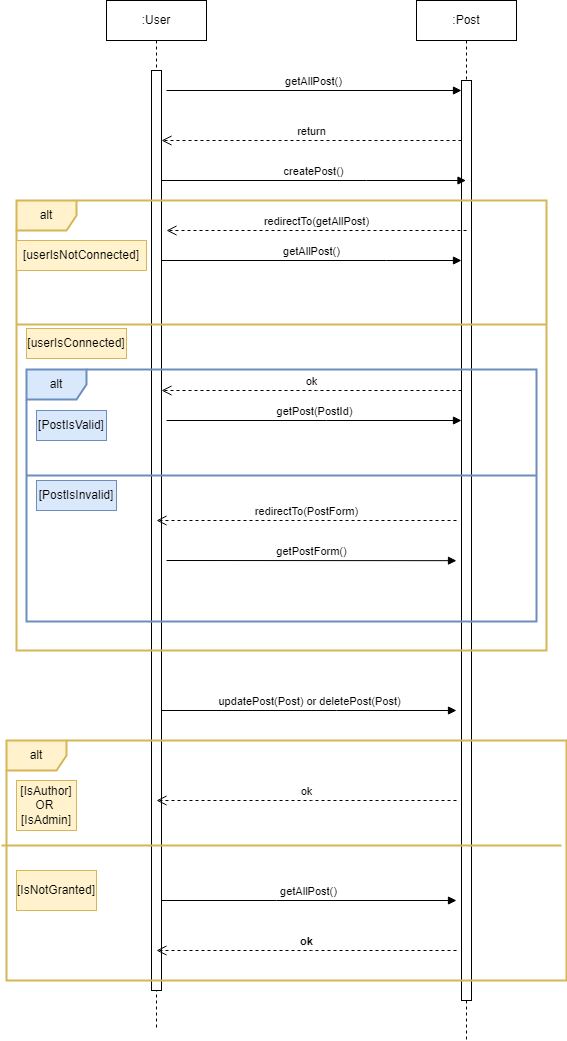

The diagram above was exported from draw.io. Its source (the exported page's mxGraphModel, read from the mxfile embedded in the PNG):
<mxGraphModel dx="1434" dy="796" grid="1" gridSize="10" guides="1" tooltips="1" connect="1" arrows="1" fold="1" page="1" pageScale="1" pageWidth="850" pageHeight="1100" background="#ffffff" math="0" shadow="0">
  <root>
    <mxCell id="0" />
    <mxCell id="1" parent="0" />
    <mxCell id="gwW3LyFHUbsthx8mH1fI-1" value=":User" style="shape=umlLifeline;perimeter=lifelinePerimeter;whiteSpace=wrap;html=1;container=0;dropTarget=0;collapsible=0;recursiveResize=0;outlineConnect=0;portConstraint=eastwest;newEdgeStyle={&quot;edgeStyle&quot;:&quot;elbowEdgeStyle&quot;,&quot;elbow&quot;:&quot;vertical&quot;,&quot;curved&quot;:0,&quot;rounded&quot;:0};" parent="1" vertex="1">
      <mxGeometry x="250" y="50" width="100" height="1030" as="geometry" />
    </mxCell>
    <mxCell id="gwW3LyFHUbsthx8mH1fI-2" value="" style="html=1;points=[];perimeter=orthogonalPerimeter;outlineConnect=0;targetShapes=umlLifeline;portConstraint=eastwest;newEdgeStyle={&quot;edgeStyle&quot;:&quot;elbowEdgeStyle&quot;,&quot;elbow&quot;:&quot;vertical&quot;,&quot;curved&quot;:0,&quot;rounded&quot;:0};" parent="gwW3LyFHUbsthx8mH1fI-1" vertex="1">
      <mxGeometry x="45" y="70" width="10" height="920" as="geometry" />
    </mxCell>
    <mxCell id="gwW3LyFHUbsthx8mH1fI-3" value=":Post" style="shape=umlLifeline;perimeter=lifelinePerimeter;whiteSpace=wrap;html=1;container=0;dropTarget=0;collapsible=0;recursiveResize=0;outlineConnect=0;portConstraint=eastwest;newEdgeStyle={&quot;edgeStyle&quot;:&quot;elbowEdgeStyle&quot;,&quot;elbow&quot;:&quot;vertical&quot;,&quot;curved&quot;:0,&quot;rounded&quot;:0};" parent="1" vertex="1">
      <mxGeometry x="560" y="50" width="100" height="1040" as="geometry" />
    </mxCell>
    <mxCell id="gwW3LyFHUbsthx8mH1fI-4" value="" style="html=1;points=[];perimeter=orthogonalPerimeter;outlineConnect=0;targetShapes=umlLifeline;portConstraint=eastwest;newEdgeStyle={&quot;edgeStyle&quot;:&quot;elbowEdgeStyle&quot;,&quot;elbow&quot;:&quot;vertical&quot;,&quot;curved&quot;:0,&quot;rounded&quot;:0};" parent="gwW3LyFHUbsthx8mH1fI-3" vertex="1">
      <mxGeometry x="45" y="80" width="10" height="920" as="geometry" />
    </mxCell>
    <mxCell id="gwW3LyFHUbsthx8mH1fI-5" value="getAllPost()" style="html=1;verticalAlign=bottom;endArrow=block;edgeStyle=elbowEdgeStyle;elbow=vertical;curved=0;rounded=0;" parent="1" target="gwW3LyFHUbsthx8mH1fI-4" edge="1">
      <mxGeometry x="-0.0006" relative="1" as="geometry">
        <mxPoint x="310" y="140" as="sourcePoint" />
        <Array as="points" />
        <mxPoint as="offset" />
      </mxGeometry>
    </mxCell>
    <mxCell id="gwW3LyFHUbsthx8mH1fI-6" value="return" style="html=1;verticalAlign=bottom;endArrow=open;dashed=1;endSize=8;edgeStyle=elbowEdgeStyle;elbow=vertical;curved=0;rounded=0;" parent="1" source="gwW3LyFHUbsthx8mH1fI-4" target="gwW3LyFHUbsthx8mH1fI-2" edge="1">
      <mxGeometry relative="1" as="geometry">
        <mxPoint x="305" y="225" as="targetPoint" />
        <Array as="points">
          <mxPoint x="350" y="190" />
          <mxPoint x="300" y="300" />
        </Array>
      </mxGeometry>
    </mxCell>
    <mxCell id="gwW3LyFHUbsthx8mH1fI-7" value="createPost()" style="html=1;verticalAlign=bottom;endArrow=block;edgeStyle=elbowEdgeStyle;elbow=vertical;curved=0;rounded=0;" parent="1" source="gwW3LyFHUbsthx8mH1fI-2" target="gwW3LyFHUbsthx8mH1fI-3" edge="1">
      <mxGeometry relative="1" as="geometry">
        <mxPoint x="210" y="260" as="sourcePoint" />
        <Array as="points">
          <mxPoint x="510" y="230" />
          <mxPoint x="470" y="240" />
        </Array>
        <mxPoint x="440" y="260" as="targetPoint" />
      </mxGeometry>
    </mxCell>
    <mxCell id="gwW3LyFHUbsthx8mH1fI-8" value="alt" style="shape=umlFrame;whiteSpace=wrap;html=1;pointerEvents=0;fillColor=#fff2cc;strokeColor=#d6b656;strokeWidth=2;" parent="1" vertex="1">
      <mxGeometry x="160" y="250" width="530" height="450" as="geometry" />
    </mxCell>
    <mxCell id="gwW3LyFHUbsthx8mH1fI-9" value="" style="line;strokeWidth=2;fillColor=#fff2cc;align=left;verticalAlign=middle;spacingTop=-1;spacingLeft=3;spacingRight=3;rotatable=0;labelPosition=right;points=[];portConstraint=eastwest;strokeColor=#d6b656;" parent="1" vertex="1">
      <mxGeometry x="160" y="370" width="530" height="8" as="geometry" />
    </mxCell>
    <mxCell id="gwW3LyFHUbsthx8mH1fI-10" value="[userIsNotConnected]" style="text;html=1;strokeColor=#d6b656;fillColor=#fff2cc;align=center;verticalAlign=middle;whiteSpace=wrap;rounded=0;" parent="1" vertex="1">
      <mxGeometry x="160" y="290" width="130" height="30" as="geometry" />
    </mxCell>
    <mxCell id="gwW3LyFHUbsthx8mH1fI-11" value="getAllPost()" style="html=1;verticalAlign=bottom;endArrow=block;edgeStyle=elbowEdgeStyle;elbow=vertical;curved=0;rounded=0;" parent="1" source="gwW3LyFHUbsthx8mH1fI-2" target="gwW3LyFHUbsthx8mH1fI-4" edge="1">
      <mxGeometry relative="1" as="geometry">
        <mxPoint x="320" y="280" as="sourcePoint" />
        <Array as="points">
          <mxPoint x="530" y="310" />
          <mxPoint x="310" y="280" />
        </Array>
        <mxPoint x="600" y="280" as="targetPoint" />
      </mxGeometry>
    </mxCell>
    <mxCell id="gwW3LyFHUbsthx8mH1fI-13" value="[userIsConnected]" style="text;html=1;strokeColor=#d6b656;fillColor=#fff2cc;align=center;verticalAlign=middle;whiteSpace=wrap;rounded=0;" parent="1" vertex="1">
      <mxGeometry x="170" y="378" width="100" height="30" as="geometry" />
    </mxCell>
    <mxCell id="gwW3LyFHUbsthx8mH1fI-14" value="alt" style="shape=umlFrame;whiteSpace=wrap;html=1;pointerEvents=0;fillColor=#dae8fc;strokeColor=#6c8ebf;strokeWidth=2;" parent="1" vertex="1">
      <mxGeometry x="170" y="419" width="510" height="252" as="geometry" />
    </mxCell>
    <mxCell id="gwW3LyFHUbsthx8mH1fI-15" value="[PostIsValid]" style="text;html=1;strokeColor=#6c8ebf;fillColor=#dae8fc;align=center;verticalAlign=middle;whiteSpace=wrap;rounded=0;" parent="1" vertex="1">
      <mxGeometry x="180" y="460" width="70" height="30" as="geometry" />
    </mxCell>
    <mxCell id="gwW3LyFHUbsthx8mH1fI-16" value="" style="line;strokeWidth=2;fillColor=#dae8fc;align=left;verticalAlign=middle;spacingTop=-1;spacingLeft=3;spacingRight=3;rotatable=0;labelPosition=right;points=[];portConstraint=eastwest;strokeColor=#6c8ebf;" parent="1" vertex="1">
      <mxGeometry x="170" y="510" width="510" height="30" as="geometry" />
    </mxCell>
    <mxCell id="gwW3LyFHUbsthx8mH1fI-17" value="ok" style="html=1;verticalAlign=bottom;endArrow=open;dashed=1;endSize=8;edgeStyle=elbowEdgeStyle;elbow=vertical;curved=0;rounded=0;" parent="1" source="gwW3LyFHUbsthx8mH1fI-4" target="gwW3LyFHUbsthx8mH1fI-2" edge="1">
      <mxGeometry relative="1" as="geometry">
        <mxPoint x="320" y="340" as="targetPoint" />
        <Array as="points">
          <mxPoint x="460" y="440" />
          <mxPoint x="580" y="340" />
          <mxPoint x="315" y="444.5" />
        </Array>
        <mxPoint x="590" y="450" as="sourcePoint" />
      </mxGeometry>
    </mxCell>
    <mxCell id="gwW3LyFHUbsthx8mH1fI-18" value="getPost(PostId)" style="html=1;verticalAlign=bottom;endArrow=block;edgeStyle=elbowEdgeStyle;elbow=vertical;curved=0;rounded=0;" parent="1" target="gwW3LyFHUbsthx8mH1fI-4" edge="1">
      <mxGeometry relative="1" as="geometry">
        <mxPoint x="310" y="470" as="sourcePoint" />
        <Array as="points">
          <mxPoint x="470" y="470" />
        </Array>
        <mxPoint x="610" y="490" as="targetPoint" />
      </mxGeometry>
    </mxCell>
    <mxCell id="gwW3LyFHUbsthx8mH1fI-19" value="getPostForm()" style="html=1;verticalAlign=bottom;endArrow=block;edgeStyle=elbowEdgeStyle;elbow=vertical;curved=0;rounded=0;exitX=1.5;exitY=0.833;exitDx=0;exitDy=0;exitPerimeter=0;" parent="1" edge="1">
      <mxGeometry x="-0.0006" relative="1" as="geometry">
        <mxPoint x="310" y="609.9999999999999" as="sourcePoint" />
        <Array as="points">
          <mxPoint x="450" y="610.18" />
        </Array>
        <mxPoint x="600" y="610.18" as="targetPoint" />
        <mxPoint as="offset" />
      </mxGeometry>
    </mxCell>
    <mxCell id="gwW3LyFHUbsthx8mH1fI-20" value="redirectTo(PostForm)" style="html=1;verticalAlign=bottom;endArrow=open;dashed=1;endSize=8;edgeStyle=elbowEdgeStyle;elbow=vertical;curved=0;rounded=0;" parent="1" edge="1">
      <mxGeometry relative="1" as="geometry">
        <mxPoint x="300" y="570" as="targetPoint" />
        <Array as="points">
          <mxPoint x="465" y="570" />
          <mxPoint x="575" y="480" />
          <mxPoint x="310" y="584.5" />
        </Array>
        <mxPoint x="600" y="570" as="sourcePoint" />
      </mxGeometry>
    </mxCell>
    <mxCell id="gwW3LyFHUbsthx8mH1fI-21" value="[PostIsInvalid]" style="text;html=1;strokeColor=#6c8ebf;fillColor=#dae8fc;align=center;verticalAlign=middle;whiteSpace=wrap;rounded=0;" parent="1" vertex="1">
      <mxGeometry x="180" y="530" width="80" height="30" as="geometry" />
    </mxCell>
    <mxCell id="gwW3LyFHUbsthx8mH1fI-22" value="redirectTo(getAllPost)" style="html=1;verticalAlign=bottom;endArrow=open;dashed=1;endSize=8;edgeStyle=elbowEdgeStyle;elbow=vertical;curved=0;rounded=0;" parent="1" edge="1">
      <mxGeometry relative="1" as="geometry">
        <mxPoint x="310" y="280" as="targetPoint" />
        <Array as="points">
          <mxPoint x="475" y="280" />
          <mxPoint x="585" y="190" />
          <mxPoint x="320" y="294.5" />
        </Array>
        <mxPoint x="610" y="280" as="sourcePoint" />
      </mxGeometry>
    </mxCell>
    <mxCell id="gwW3LyFHUbsthx8mH1fI-23" value="updatePost(Post) or deletePost(Post)" style="html=1;verticalAlign=bottom;endArrow=block;edgeStyle=elbowEdgeStyle;elbow=vertical;curved=0;rounded=0;" parent="1" source="gwW3LyFHUbsthx8mH1fI-2" edge="1">
      <mxGeometry relative="1" as="geometry">
        <mxPoint x="320" y="150" as="sourcePoint" />
        <Array as="points">
          <mxPoint x="480" y="760" />
        </Array>
        <mxPoint x="600" y="760" as="targetPoint" />
      </mxGeometry>
    </mxCell>
    <mxCell id="gwW3LyFHUbsthx8mH1fI-24" value="alt" style="shape=umlFrame;whiteSpace=wrap;html=1;pointerEvents=0;fillColor=#fff2cc;strokeColor=#d6b656;strokeWidth=2;" parent="1" vertex="1">
      <mxGeometry x="150" y="790" width="560" height="240" as="geometry" />
    </mxCell>
    <mxCell id="gwW3LyFHUbsthx8mH1fI-25" value="" style="line;strokeWidth=2;fillColor=#fff2cc;align=left;verticalAlign=middle;spacingTop=-1;spacingLeft=3;spacingRight=3;rotatable=0;labelPosition=right;points=[];portConstraint=eastwest;strokeColor=#d6b656;" parent="1" vertex="1">
      <mxGeometry x="145" y="880" width="560" height="30" as="geometry" />
    </mxCell>
    <mxCell id="gwW3LyFHUbsthx8mH1fI-26" value="[IsAuthor] OR&amp;nbsp;&lt;br&gt;[IsAdmin]" style="text;html=1;strokeColor=#d6b656;fillColor=#fff2cc;align=center;verticalAlign=middle;whiteSpace=wrap;rounded=0;" parent="1" vertex="1">
      <mxGeometry x="160" y="830" width="60" height="50" as="geometry" />
    </mxCell>
    <mxCell id="gwW3LyFHUbsthx8mH1fI-28" value="[IsNotGranted]" style="text;html=1;strokeColor=#d6b656;fillColor=#fff2cc;align=center;verticalAlign=middle;whiteSpace=wrap;rounded=0;" parent="1" vertex="1">
      <mxGeometry x="160" y="920" width="80" height="40" as="geometry" />
    </mxCell>
    <mxCell id="gwW3LyFHUbsthx8mH1fI-29" value="ok" style="html=1;verticalAlign=bottom;endArrow=open;dashed=1;endSize=8;edgeStyle=elbowEdgeStyle;elbow=vertical;curved=0;rounded=0;" parent="1" edge="1">
      <mxGeometry relative="1" as="geometry">
        <mxPoint x="300" y="850" as="targetPoint" />
        <Array as="points">
          <mxPoint x="455" y="850" />
          <mxPoint x="575" y="750" />
          <mxPoint x="310" y="854.5" />
        </Array>
        <mxPoint x="600" y="850" as="sourcePoint" />
      </mxGeometry>
    </mxCell>
    <mxCell id="gwW3LyFHUbsthx8mH1fI-30" value="getAllPost()" style="html=1;verticalAlign=bottom;endArrow=block;edgeStyle=elbowEdgeStyle;elbow=vertical;curved=0;rounded=0;" parent="1" source="gwW3LyFHUbsthx8mH1fI-2" edge="1">
      <mxGeometry x="-0.0006" relative="1" as="geometry">
        <mxPoint x="320" y="150" as="sourcePoint" />
        <Array as="points">
          <mxPoint x="420" y="950" />
        </Array>
        <mxPoint x="600" y="950" as="targetPoint" />
        <mxPoint as="offset" />
      </mxGeometry>
    </mxCell>
    <mxCell id="gwW3LyFHUbsthx8mH1fI-31" value="ok" style="html=1;verticalAlign=bottom;endArrow=open;dashed=1;endSize=8;edgeStyle=elbowEdgeStyle;elbow=vertical;curved=0;rounded=0;fontStyle=1" parent="1" edge="1">
      <mxGeometry relative="1" as="geometry">
        <mxPoint x="300" y="1000" as="targetPoint" />
        <Array as="points">
          <mxPoint x="455" y="1000" />
          <mxPoint x="575" y="900" />
          <mxPoint x="310" y="1004.5" />
        </Array>
        <mxPoint x="600" y="1000" as="sourcePoint" />
      </mxGeometry>
    </mxCell>
  </root>
</mxGraphModel>